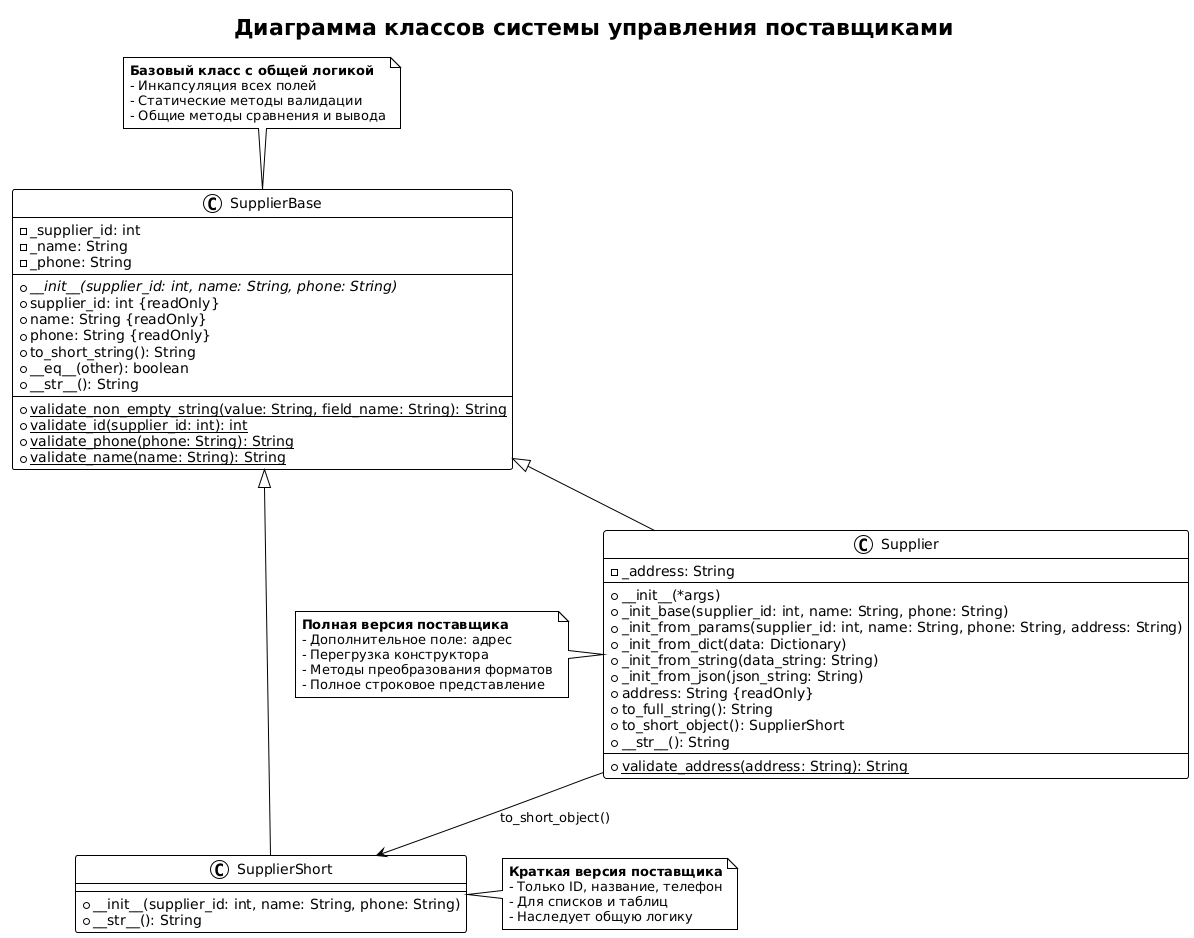

The diagram above was rendered by PlantUML. Its source (embedded in the PNG):
@startuml
!theme plain

title Диаграмма классов системы управления поставщиками

class SupplierBase {
  - _supplier_id: int
  - _name: String
  - _phone: String
  --
  + {abstract} __init__(supplier_id: int, name: String, phone: String)
  + supplier_id: int {readOnly}
  + name: String {readOnly}
  + phone: String {readOnly}
  + to_short_string(): String
  + __eq__(other): boolean
  + __str__(): String
  --
  {static} + validate_non_empty_string(value: String, field_name: String): String
  {static} + validate_id(supplier_id: int): int
  {static} + validate_phone(phone: String): String
  {static} + validate_name(name: String): String
}

class SupplierShort {
  --
  + __init__(supplier_id: int, name: String, phone: String)
  + __str__(): String
}

class Supplier {
  - _address: String
  --
  + __init__(*args)
  + _init_base(supplier_id: int, name: String, phone: String)
  + _init_from_params(supplier_id: int, name: String, phone: String, address: String)
  + _init_from_dict(data: Dictionary)
  + _init_from_string(data_string: String)
  + _init_from_json(json_string: String)
  + address: String {readOnly}
  + to_full_string(): String
  + to_short_object(): SupplierShort
  + __str__(): String
  --
  {static} + validate_address(address: String): String
}

' Наследование
SupplierBase <|-- SupplierShort
SupplierBase <|-- Supplier

' Композиция (Supplier может создавать SupplierShort)
Supplier --> SupplierShort : to_short_object()

note top of SupplierBase
  **Базовый класс с общей логикой**
  - Инкапсуляция всех полей
  - Статические методы валидации
  - Общие методы сравнения и вывода
end note

note right of SupplierShort
  **Краткая версия поставщика**
  - Только ID, название, телефон
  - Для списков и таблиц
  - Наследует общую логику
end note

note left of Supplier
  **Полная версия поставщика**
  - Дополнительное поле: адрес
  - Перегрузка конструктора
  - Методы преобразования форматов
  - Полное строковое представление
end note
@enduml